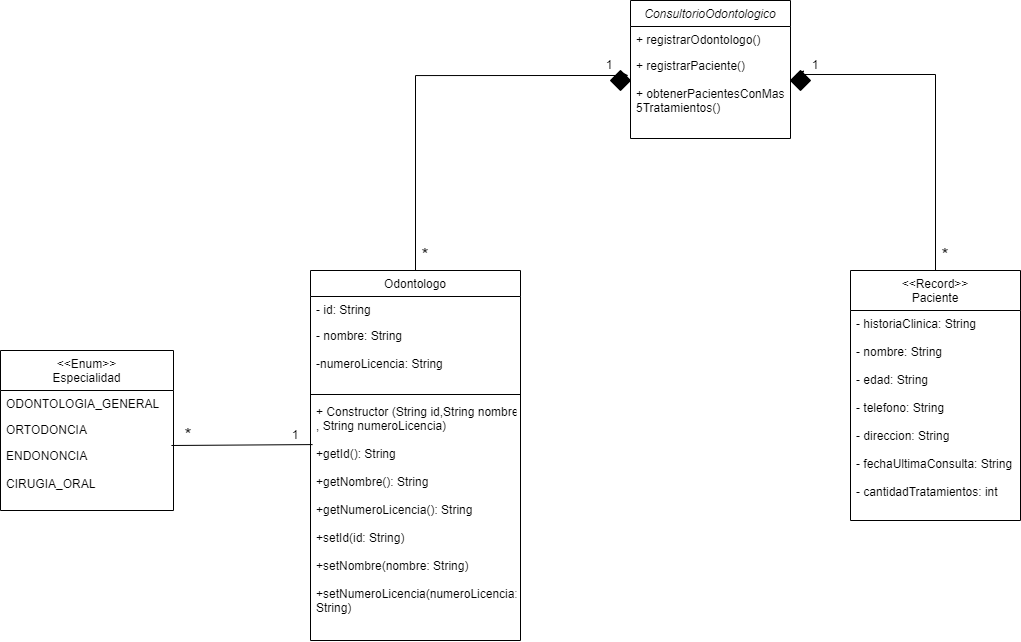

The diagram above was exported from draw.io. Its source (the exported page's mxGraphModel, read from the mxfile embedded in the PNG):
<mxGraphModel dx="2145" dy="616" grid="1" gridSize="10" guides="1" tooltips="1" connect="1" arrows="1" fold="1" page="1" pageScale="1" pageWidth="827" pageHeight="1169" math="0" shadow="0">
  <root>
    <mxCell id="WIyWlLk6GJQsqaUBKTNV-0" />
    <mxCell id="WIyWlLk6GJQsqaUBKTNV-1" parent="WIyWlLk6GJQsqaUBKTNV-0" />
    <mxCell id="zkfFHV4jXpPFQw0GAbJ--0" value="ConsultorioOdontologico" style="swimlane;fontStyle=2;align=center;verticalAlign=top;childLayout=stackLayout;horizontal=1;startSize=26;horizontalStack=0;resizeParent=1;resizeLast=0;collapsible=1;marginBottom=0;rounded=0;shadow=0;strokeWidth=1;" parent="WIyWlLk6GJQsqaUBKTNV-1" vertex="1">
      <mxGeometry x="420" y="50" width="160" height="138" as="geometry">
        <mxRectangle x="230" y="140" width="160" height="26" as="alternateBounds" />
      </mxGeometry>
    </mxCell>
    <mxCell id="zkfFHV4jXpPFQw0GAbJ--1" value="+ registrarOdontologo()" style="text;align=left;verticalAlign=top;spacingLeft=4;spacingRight=4;overflow=hidden;rotatable=0;points=[[0,0.5],[1,0.5]];portConstraint=eastwest;" parent="zkfFHV4jXpPFQw0GAbJ--0" vertex="1">
      <mxGeometry y="26" width="160" height="26" as="geometry" />
    </mxCell>
    <mxCell id="zkfFHV4jXpPFQw0GAbJ--2" value="+ registrarPaciente()" style="text;align=left;verticalAlign=top;spacingLeft=4;spacingRight=4;overflow=hidden;rotatable=0;points=[[0,0.5],[1,0.5]];portConstraint=eastwest;rounded=0;shadow=0;html=0;" parent="zkfFHV4jXpPFQw0GAbJ--0" vertex="1">
      <mxGeometry y="52" width="160" height="28" as="geometry" />
    </mxCell>
    <mxCell id="zkfFHV4jXpPFQw0GAbJ--3" value="+ obtenerPacientesConMas&#10;5Tratamientos()" style="text;align=left;verticalAlign=top;spacingLeft=4;spacingRight=4;overflow=hidden;rotatable=0;points=[[0,0.5],[1,0.5]];portConstraint=eastwest;rounded=0;shadow=0;html=0;" parent="zkfFHV4jXpPFQw0GAbJ--0" vertex="1">
      <mxGeometry y="80" width="160" height="30" as="geometry" />
    </mxCell>
    <mxCell id="zkfFHV4jXpPFQw0GAbJ--6" value="Odontologo" style="swimlane;fontStyle=0;align=center;verticalAlign=top;childLayout=stackLayout;horizontal=1;startSize=26;horizontalStack=0;resizeParent=1;resizeLast=0;collapsible=1;marginBottom=0;rounded=0;shadow=0;strokeWidth=1;" parent="WIyWlLk6GJQsqaUBKTNV-1" vertex="1">
      <mxGeometry x="100" y="320" width="210" height="370" as="geometry">
        <mxRectangle x="130" y="380" width="160" height="26" as="alternateBounds" />
      </mxGeometry>
    </mxCell>
    <mxCell id="zkfFHV4jXpPFQw0GAbJ--7" value="- id: String" style="text;align=left;verticalAlign=top;spacingLeft=4;spacingRight=4;overflow=hidden;rotatable=0;points=[[0,0.5],[1,0.5]];portConstraint=eastwest;" parent="zkfFHV4jXpPFQw0GAbJ--6" vertex="1">
      <mxGeometry y="26" width="210" height="26" as="geometry" />
    </mxCell>
    <mxCell id="zkfFHV4jXpPFQw0GAbJ--8" value="- nombre: String&#10;&#10;-numeroLicencia: String" style="text;align=left;verticalAlign=top;spacingLeft=4;spacingRight=4;overflow=hidden;rotatable=0;points=[[0,0.5],[1,0.5]];portConstraint=eastwest;rounded=0;shadow=0;html=0;" parent="zkfFHV4jXpPFQw0GAbJ--6" vertex="1">
      <mxGeometry y="52" width="210" height="68" as="geometry" />
    </mxCell>
    <mxCell id="zkfFHV4jXpPFQw0GAbJ--9" value="" style="line;html=1;strokeWidth=1;align=left;verticalAlign=middle;spacingTop=-1;spacingLeft=3;spacingRight=3;rotatable=0;labelPosition=right;points=[];portConstraint=eastwest;" parent="zkfFHV4jXpPFQw0GAbJ--6" vertex="1">
      <mxGeometry y="120" width="210" height="8" as="geometry" />
    </mxCell>
    <mxCell id="zkfFHV4jXpPFQw0GAbJ--11" value="+ Constructor (String id,String nombre&#10;, String numeroLicencia)&#10;&#10;+getId(): String&#10;&#10;+getNombre(): String&#10;&#10;+getNumeroLicencia(): String&#10;&#10;+setId(id: String)&#10;&#10;+setNombre(nombre: String)&#10;&#10;+setNumeroLicencia(numeroLicencia:&#10;String)&#10;" style="text;align=left;verticalAlign=top;spacingLeft=4;spacingRight=4;overflow=hidden;rotatable=0;points=[[0,0.5],[1,0.5]];portConstraint=eastwest;" parent="zkfFHV4jXpPFQw0GAbJ--6" vertex="1">
      <mxGeometry y="128" width="210" height="240" as="geometry" />
    </mxCell>
    <mxCell id="zkfFHV4jXpPFQw0GAbJ--13" value="&lt;&lt;Record&gt;&gt;&#10;Paciente" style="swimlane;fontStyle=0;align=center;verticalAlign=top;childLayout=stackLayout;horizontal=1;startSize=40;horizontalStack=0;resizeParent=1;resizeLast=0;collapsible=1;marginBottom=0;rounded=0;shadow=0;strokeWidth=1;" parent="WIyWlLk6GJQsqaUBKTNV-1" vertex="1">
      <mxGeometry x="640" y="320" width="170" height="250" as="geometry">
        <mxRectangle x="340" y="380" width="170" height="26" as="alternateBounds" />
      </mxGeometry>
    </mxCell>
    <mxCell id="zkfFHV4jXpPFQw0GAbJ--14" value="- historiaClinica: String&#10;&#10;- nombre: String&#10;&#10;- edad: String&#10;&#10;- telefono: String&#10;&#10;- direccion: String&#10;&#10;- fechaUltimaConsulta: String&#10;&#10;- cantidadTratamientos: int " style="text;align=left;verticalAlign=top;spacingLeft=4;spacingRight=4;overflow=hidden;rotatable=0;points=[[0,0.5],[1,0.5]];portConstraint=eastwest;" parent="zkfFHV4jXpPFQw0GAbJ--13" vertex="1">
      <mxGeometry y="40" width="170" height="210" as="geometry" />
    </mxCell>
    <mxCell id="zkfFHV4jXpPFQw0GAbJ--17" value="&lt;&lt;Enum&gt;&gt;&#10;Especialidad&#10;" style="swimlane;fontStyle=0;align=center;verticalAlign=top;childLayout=stackLayout;horizontal=1;startSize=40;horizontalStack=0;resizeParent=1;resizeLast=0;collapsible=1;marginBottom=0;rounded=0;shadow=0;strokeWidth=1;" parent="WIyWlLk6GJQsqaUBKTNV-1" vertex="1">
      <mxGeometry x="-210" y="400" width="173" height="160" as="geometry">
        <mxRectangle x="550" y="140" width="160" height="26" as="alternateBounds" />
      </mxGeometry>
    </mxCell>
    <mxCell id="zkfFHV4jXpPFQw0GAbJ--19" value="ODONTOLOGIA_GENERAL" style="text;align=left;verticalAlign=top;spacingLeft=4;spacingRight=4;overflow=hidden;rotatable=0;points=[[0,0.5],[1,0.5]];portConstraint=eastwest;rounded=0;shadow=0;html=0;" parent="zkfFHV4jXpPFQw0GAbJ--17" vertex="1">
      <mxGeometry y="40" width="173" height="26" as="geometry" />
    </mxCell>
    <mxCell id="zkfFHV4jXpPFQw0GAbJ--21" value="ORTODONCIA" style="text;align=left;verticalAlign=top;spacingLeft=4;spacingRight=4;overflow=hidden;rotatable=0;points=[[0,0.5],[1,0.5]];portConstraint=eastwest;rounded=0;shadow=0;html=0;" parent="zkfFHV4jXpPFQw0GAbJ--17" vertex="1">
      <mxGeometry y="66" width="173" height="26" as="geometry" />
    </mxCell>
    <mxCell id="zkfFHV4jXpPFQw0GAbJ--22" value="ENDONONCIA&#10;&#10;CIRUGIA_ORAL" style="text;align=left;verticalAlign=top;spacingLeft=4;spacingRight=4;overflow=hidden;rotatable=0;points=[[0,0.5],[1,0.5]];portConstraint=eastwest;rounded=0;shadow=0;html=0;" parent="zkfFHV4jXpPFQw0GAbJ--17" vertex="1">
      <mxGeometry y="92" width="173" height="68" as="geometry" />
    </mxCell>
    <mxCell id="6xrd9fpPdswIDolwoLKL-1" value="" style="endArrow=none;html=1;rounded=0;entryX=0.988;entryY=0.044;entryDx=0;entryDy=0;entryPerimeter=0;exitX=0.01;exitY=0.192;exitDx=0;exitDy=0;exitPerimeter=0;" edge="1" parent="WIyWlLk6GJQsqaUBKTNV-1" source="zkfFHV4jXpPFQw0GAbJ--11" target="zkfFHV4jXpPFQw0GAbJ--22">
      <mxGeometry width="50" height="50" relative="1" as="geometry">
        <mxPoint x="230" y="520" as="sourcePoint" />
        <mxPoint x="280" y="470" as="targetPoint" />
      </mxGeometry>
    </mxCell>
    <mxCell id="6xrd9fpPdswIDolwoLKL-2" value="1" style="text;html=1;align=center;verticalAlign=middle;whiteSpace=wrap;rounded=0;" vertex="1" parent="WIyWlLk6GJQsqaUBKTNV-1">
      <mxGeometry x="384" y="110" width="30" height="10" as="geometry" />
    </mxCell>
    <mxCell id="6xrd9fpPdswIDolwoLKL-3" value="&lt;font style=&quot;font-size: 18px;&quot;&gt;*&lt;/font&gt;" style="text;html=1;align=center;verticalAlign=middle;whiteSpace=wrap;rounded=0;" vertex="1" parent="WIyWlLk6GJQsqaUBKTNV-1">
      <mxGeometry x="-37" y="480" width="30" height="10" as="geometry" />
    </mxCell>
    <mxCell id="6xrd9fpPdswIDolwoLKL-6" style="edgeStyle=orthogonalEdgeStyle;rounded=0;orthogonalLoop=1;jettySize=auto;html=1;entryX=-0.012;entryY=0.821;entryDx=0;entryDy=0;entryPerimeter=0;" edge="1" parent="WIyWlLk6GJQsqaUBKTNV-1" source="zkfFHV4jXpPFQw0GAbJ--6" target="zkfFHV4jXpPFQw0GAbJ--2">
      <mxGeometry relative="1" as="geometry" />
    </mxCell>
    <mxCell id="6xrd9fpPdswIDolwoLKL-7" style="edgeStyle=orthogonalEdgeStyle;rounded=0;orthogonalLoop=1;jettySize=auto;html=1;entryX=1.031;entryY=0.786;entryDx=0;entryDy=0;entryPerimeter=0;" edge="1" parent="WIyWlLk6GJQsqaUBKTNV-1" source="zkfFHV4jXpPFQw0GAbJ--13" target="zkfFHV4jXpPFQw0GAbJ--2">
      <mxGeometry relative="1" as="geometry" />
    </mxCell>
    <mxCell id="6xrd9fpPdswIDolwoLKL-8" value="" style="rhombus;whiteSpace=wrap;html=1;fillColor=light-dark(#000000,var(--ge-dark-color, #121212));" vertex="1" parent="WIyWlLk6GJQsqaUBKTNV-1">
      <mxGeometry x="400" y="120" width="20" height="20" as="geometry" />
    </mxCell>
    <mxCell id="6xrd9fpPdswIDolwoLKL-9" value="1" style="text;html=1;align=center;verticalAlign=middle;whiteSpace=wrap;rounded=0;" vertex="1" parent="WIyWlLk6GJQsqaUBKTNV-1">
      <mxGeometry x="70" y="480" width="30" height="10" as="geometry" />
    </mxCell>
    <mxCell id="6xrd9fpPdswIDolwoLKL-10" value="" style="rhombus;whiteSpace=wrap;html=1;fillColor=light-dark(#000000,var(--ge-dark-color, #121212));" vertex="1" parent="WIyWlLk6GJQsqaUBKTNV-1">
      <mxGeometry x="580" y="120" width="20" height="20" as="geometry" />
    </mxCell>
    <mxCell id="6xrd9fpPdswIDolwoLKL-11" value="1" style="text;html=1;align=center;verticalAlign=middle;whiteSpace=wrap;rounded=0;" vertex="1" parent="WIyWlLk6GJQsqaUBKTNV-1">
      <mxGeometry x="590" y="110" width="30" height="10" as="geometry" />
    </mxCell>
    <mxCell id="6xrd9fpPdswIDolwoLKL-13" value="&lt;font style=&quot;font-size: 18px;&quot;&gt;*&lt;/font&gt;" style="text;html=1;align=center;verticalAlign=middle;whiteSpace=wrap;rounded=0;" vertex="1" parent="WIyWlLk6GJQsqaUBKTNV-1">
      <mxGeometry x="200" y="300" width="30" height="10" as="geometry" />
    </mxCell>
    <mxCell id="6xrd9fpPdswIDolwoLKL-14" value="&lt;font style=&quot;font-size: 18px;&quot;&gt;*&lt;/font&gt;" style="text;html=1;align=center;verticalAlign=middle;whiteSpace=wrap;rounded=0;" vertex="1" parent="WIyWlLk6GJQsqaUBKTNV-1">
      <mxGeometry x="720" y="300" width="30" height="10" as="geometry" />
    </mxCell>
  </root>
</mxGraphModel>